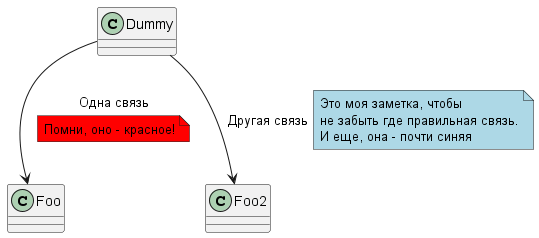

The diagram above was rendered by PlantUML. Its source (embedded in the PNG):
@startuml

class Dummy
Dummy --> Foo : Одна связь
note on link #red: Помни, оно - красное!

Dummy --> Foo2 : Другая связь
note right on link #lightblue
Это моя заметка, чтобы
не забыть где правильная связь.
И еще, она - почти синяя
end note

@enduml